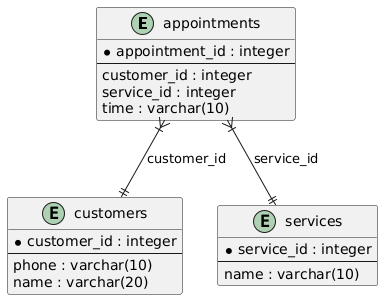

The diagram above was rendered by PlantUML. Its source (embedded in the PNG):
@startuml
entity "appointments" {
    * appointment_id : integer
    --
    customer_id : integer
    service_id : integer
    time : varchar(10)
}

entity "customers" {
    * customer_id : integer
    --
    phone : varchar(10)
    name : varchar(20)
}

entity "services" {
    * service_id : integer
    --
    name : varchar(10)
}

appointments }|--|| customers : "customer_id"
appointments }|--|| services : "service_id"
@enduml